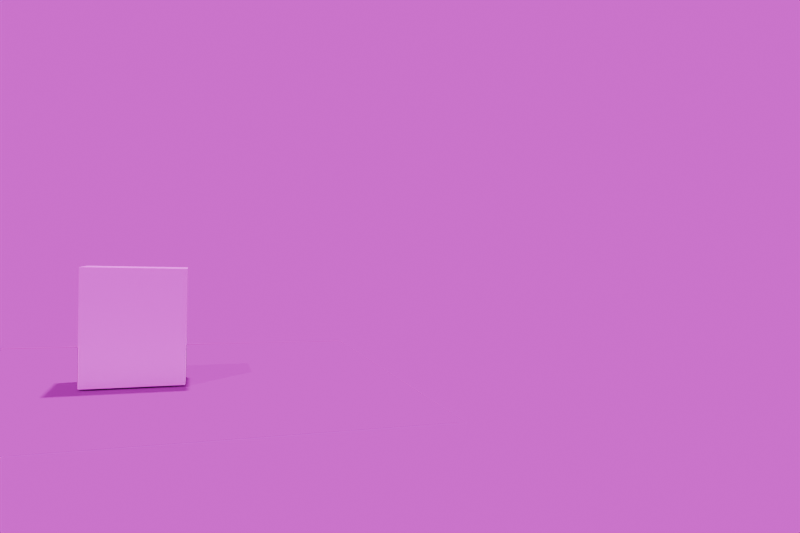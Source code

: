# Source: cereal_box_work_place.blend  (saved by Blender 4.4.30; exported with 4.5.12 LTS)
import bpy
from mathutils import Matrix  # noqa: F401  (used for matrix-valued properties, if any)

bpy.ops.wm.read_factory_settings(use_empty=True)
scene = bpy.context.scene
scene.name = 'Scene'

# ---- collections
col_collection = bpy.data.collections.new('Collection'); scene.collection.children.link(col_collection)

# ---- images (referenced by path relative to the original .blend; pixels are not part of the script)
import os
ASSET_DIR = os.environ.get("B2B_ASSET_DIR", "")  # directory of the original .blend (textures are referenced by path, not embedded)
HERE = os.path.dirname(os.path.abspath(__file__))  # packed textures are extracted next to this script under _unpacked/

def load_image(name, relpath, width, height, colorspace="sRGB"):
    """Load a texture the original file referenced (path relative to the .blend, or extracted next to this script)."""
    p = next((c for c in (os.path.join(HERE, relpath), os.path.join(ASSET_DIR, relpath)) if relpath and os.path.exists(c)), "")
    if p:
        img = bpy.data.images.load(p, check_existing=True)
        img.name = name
    else:  # same state as the original file: an image datablock whose file is absent (Cycles renders it pink)
        img = bpy.data.images.new(name, width, height)
        img.source = "FILE"
        img.filepath = "//" + (relpath or name)
    img.colorspace_settings.name = colorspace
    return img
img_cerel_png = load_image('cerel.png', 'cerel.png', 1024, 1024, 'sRGB')
img_cerel_png_001 = load_image('cerel.png.001', 'cerel.png', 1024, 1024, 'Non-Color')
img_62afbe88_896f_493e_beb6_4010001443ea_jpg = load_image('62AFBE88-896F-493E-BEB6-4010001443EA.jpg', 'background/62AFBE88-896F-493E-BEB6-4010001443EA.jpg', 1024, 1024, 'sRGB')

# ---- materials (node trees are filled in below, after node groups)
mat_material_001 = bpy.data.materials.new('Material.001')
mat_material_001.use_transparency_overlap = False
mat_material_001.show_transparent_back = False
mat_material_001.roughness = 0.5

# ---- material node trees
mat_material_001.use_nodes = True; mat_material_001.node_tree.nodes.clear()
_N = mat_material_001.node_tree.nodes; _L = mat_material_001.node_tree.links
n0 = _N.new('ShaderNodeBsdfPrincipled'); n0.name = 'Principled BSDF'; n0.location = (10, 300)
n1 = _N.new('ShaderNodeOutputMaterial'); n1.name = 'Material Output'; n1.location = (300, 300)
n2 = _N.new('ShaderNodeNormalMap'); n2.name = 'Normal Map'; n2.location = (-300, -300)
n2.label = 'Normal/Map'
n2.inputs[0].default_value = 0.0
n3 = _N.new('ShaderNodeTexImage'); n3.name = 'Image Texture'; n3.location = (-300, 600)
n3.image = img_cerel_png
n4 = _N.new('ShaderNodeTexImage'); n4.name = 'Image Texture.001'; n4.location = (-300, 0)
n4.image = img_cerel_png_001
_L.new(n0.outputs[0], n1.inputs[0])
_L.new(n2.outputs[0], n0.inputs[5])
_L.new(n3.outputs[0], n0.inputs[0])
_L.new(n4.outputs[1], n0.inputs[4])
n1.is_active_output = True

# ---- world
world_world = bpy.data.worlds.new('World'); scene.world = world_world
world_world.use_nodes = True; world_world.node_tree.nodes.clear()
_N = world_world.node_tree.nodes; _L = world_world.node_tree.links
n0 = _N.new('ShaderNodeOutputWorld'); n0.name = 'World Output'; n0.location = (300, 300)
n1 = _N.new('ShaderNodeBackground'); n1.name = 'Background'; n1.location = (10, 300)
n2 = _N.new('ShaderNodeTexEnvironment'); n2.name = 'Environment Texture'; n2.location = (-339, 283)
n2.image = img_62afbe88_896f_493e_beb6_4010001443ea_jpg
_L.new(n1.outputs[0], n0.inputs[0])
_L.new(n2.outputs[0], n1.inputs[0])
n0.is_active_output = True
world_world.color = (0.05088, 0.05088, 0.05088)
world_world.sun_shadow_jitter_overblur = 0.0

# ---- cameras
cam_camera = bpy.data.cameras.new('Camera')
cam_camera.clip_end = 100.0
cam_camera.ortho_scale = 7.314
cam_camera_001 = bpy.data.cameras.new('Camera.001')
cam_camera_001.lens = 26.55
cam_camera_001.show_background_images = True
cam_camera_001.lens_unit = 'FOV'
cam_camera_002 = bpy.data.cameras.new('Camera.002')
cam_camera_002.clip_end = 100.0
cam_camera_002.lens = 39.57
cam_camera_002.ortho_scale = 7.314

# ---- lights
light_light = bpy.data.lights.new('Light', 'POINT')
light_light.energy = 1000.0
light_light.shadow_soft_size = 0.1
light_light_001 = bpy.data.lights.new('Light.001', 'POINT')
light_light_001.energy = 1000.0

# ---- meshes
me_cube_001 = bpy.data.meshes.new('Cube.001')
me_cube_001.from_pydata([(-2.749, -5.675, -6.852), (-2.749, -5.675, 6.852), (-2.749, 5.675, -6.852), (-2.749, 5.675, 6.852), (2.749, -5.675, -6.852), (2.749, -5.675, 6.852), (2.749, 5.675, -6.852), (2.749, 5.675, 6.852)], [], [(0, 1, 3, 2), (2, 3, 7, 6), (6, 7, 5, 4), (4, 5, 1, 0), (2, 6, 4, 0), (7, 3, 1, 5)])
me_cube_001.polygons.foreach_set('use_smooth', [True] * 6)
_k = set([(0, 1), (0, 2), (0, 4), (1, 3), (1, 5), (2, 3), (2, 6), (3, 7), (4, 5), (4, 6), (5, 7), (6, 7)])
me_cube_001.attributes.new('sharp_edge', 'BOOLEAN', 'EDGE').data.foreach_set('value', [ (min(e.vertices), max(e.vertices)) in _k for e in me_cube_001.edges])
_uv = me_cube_001.uv_layers.new(name='UVMap')
_uv.uv.foreach_set('vector', [0.3728, 0.2168, 0.3714, 0.7698, 0.00517, 0.7687, 0.006493, 0.2166, 0.9879, 0.2203, 0.9878, 0.7689, 0.8709, 0.77, 0.8706, 0.2208, 0.8704, 0.2218, 0.8714, 0.7682, 0.4937, 0.7688, 0.5004, 0.2232, 0.5008, 0.217, 0.4934, 0.7702, 0.3757, 0.769, 0.3769, 0.2181, 0.8678, 0.06874, 0.8673, 0.1929, 0.4955, 0.193, 0.496, 0.06961, 0.00896, 0.911, 0.009932, 0.7838, 0.3821, 0.7861, 0.3811, 0.9123])
me_cube_001.materials.append(mat_material_001)
me_cube_001.update()
me_cube_001.normals_split_custom_set([tuple(v) for v in zip(*[iter([-1.0, 0.0, 0.0, -1.0, 0.0, 0.0, -1.0, 0.0, 0.0, -1.0, 0.0, 0.0, 0.0, 1.0, 0.0, 0.0, 1.0, 0.0, 0.0, 1.0, 0.0, 0.0, 1.0, 0.0, 1.0, 0.0, 0.0, 1.0, 0.0, 0.0, 1.0, 0.0, 0.0, 1.0, 0.0, 0.0, 0.0, -1.0, 0.0, 0.0, -1.0, 0.0, 0.0, -1.0, 0.0, 0.0, -1.0, 0.0, 0.0, 0.0, -1.0, 0.0, 0.0, -1.0, 0.0, 0.0, -1.0, 0.0, 0.0, -1.0, 0.0, 0.0, 1.0, 0.0, 0.0, 1.0, 0.0, 0.0, 1.0, 0.0, 0.0, 1.0])] * 3)])
me_plane_001 = bpy.data.meshes.new('Plane.001')
me_plane_001.from_pydata([(-1.0, -1.0, 0.0), (1.0, -1.0, 0.0), (-1.0, 1.0, 0.0), (1.0, 1.0, 0.0)], [], [(0, 1, 3, 2)])
_uv = me_plane_001.uv_layers.new(name='UVMap')
_uv.uv.foreach_set('vector', [0.0, 0.0, 1.0, 0.0, 1.0, 1.0, 0.0, 1.0])
me_plane_001.update()

# ---- objects
ob_light = bpy.data.objects.new('Light', light_light)
ob_camera = bpy.data.objects.new('Camera', cam_camera)
ob_work_place_fspy = bpy.data.objects.new('work_place.fspy', cam_camera_001)
ob_camera_001 = bpy.data.objects.new('Camera.001', cam_camera_002)
ob_cube = bpy.data.objects.new('Cube', me_cube_001)
ob_light_001 = bpy.data.objects.new('Light.001', light_light_001)
ob_plane = bpy.data.objects.new('Plane', me_plane_001)

# ---- transforms, parenting, visibility, modifiers, constraints
ob_light.location = (4.076, 1.005, 5.904)
ob_light.rotation_euler = (0.6503, 0.05522, 1.866)
ob_light.lock_rotations_4d = False
ob_light.empty_display_type = 'ARROWS'
ob_light.color = (0.0, 0.0, 0.0, 0.0)
ob_light.lineart.crease_threshold = 0.0
ob_camera.location = (7.359, -6.926, 4.958)
ob_camera.rotation_euler = (1.109, 0.0, 0.8149)
ob_camera.lock_rotations_4d = False
ob_camera.empty_display_type = 'ARROWS'
ob_camera.color = (0.0, 0.0, 0.0, 0.0)
ob_camera.display_type = 'WIRE'
ob_camera.lineart.crease_threshold = 0.0
ob_work_place_fspy.location = (10.94, 1.172, 2.185)
ob_work_place_fspy.rotation_euler = (1.549, -0.02639, 1.238)
ob_camera_001.location = (19.74, -14.9, 15.11)
ob_camera_001.rotation_euler = (1.109, -8.585e-08, 0.8149)
ob_camera_001.color = (0.8, 0.8, 0.8, 1.0)
ob_cube.location = (4.449, 0.6123, 1.395)
ob_cube.rotation_euler = (-1.629e-07, 0.0, 0.0)
ob_cube.scale = (0.085, 0.085, 0.085)
ob_cube.color = (0.8, 0.8, 0.8, 1.0)
ob_light_001.location = (8.444, -3.246, 9.301)
ob_light_001.rotation_euler = (0.6503, 0.05522, 1.866)
ob_light_001.scale = (0.2489, 0.2489, 0.2489)
ob_light_001.color = (0.8, 0.8, 0.8, 1.0)
ob_plane.location = (4.225, 1.06, 0.7935)
ob_plane.scale = (2.26, 2.26, 2.26)
ob_plane.is_shadow_catcher = True

# ---- collection membership
col_collection.objects.link(ob_light)
col_collection.objects.link(ob_camera)
col_collection.objects.link(ob_work_place_fspy)
col_collection.objects.link(ob_camera_001)
col_collection.objects.link(ob_cube)
col_collection.objects.link(ob_light_001)
col_collection.objects.link(ob_plane)

# ---- scene / render settings (as saved in the file)
scene.camera = ob_work_place_fspy
scene.frame_start = 1; scene.frame_end = 250; scene.frame_set(1)
scene.render.engine = 'CYCLES'
scene.render.resolution_x = 1280
scene.render.resolution_y = 853
scene.render.film_transparent = True
bpy.context.view_layer.update()
